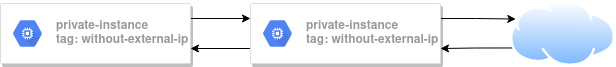

The diagram above was exported from draw.io. Its source (the exported page's mxGraphModel, read from the mxfile embedded in the PNG):
<mxGraphModel dx="1422" dy="913" grid="0" gridSize="10" guides="1" tooltips="1" connect="1" arrows="1" fold="1" page="1" pageScale="1" pageWidth="850" pageHeight="1100" math="0" shadow="0">
  <root>
    <mxCell id="0" />
    <mxCell id="1" parent="0" />
    <mxCell id="ch2lHUwg5JzfQEZzPN4J-1" style="edgeStyle=orthogonalEdgeStyle;rounded=0;orthogonalLoop=1;jettySize=auto;html=1;exitX=1;exitY=0.25;exitDx=0;exitDy=0;entryX=0;entryY=0.25;entryDx=0;entryDy=0;" edge="1" parent="1" source="ch2lHUwg5JzfQEZzPN4J-2" target="ch2lHUwg5JzfQEZzPN4J-6">
      <mxGeometry relative="1" as="geometry" />
    </mxCell>
    <mxCell id="ch2lHUwg5JzfQEZzPN4J-2" value="" style="strokeColor=#dddddd;shadow=1;strokeWidth=1;rounded=1;absoluteArcSize=1;arcSize=2;" vertex="1" parent="1">
      <mxGeometry x="110" y="290" width="190" height="60" as="geometry" />
    </mxCell>
    <mxCell id="ch2lHUwg5JzfQEZzPN4J-3" value="&lt;div&gt;&lt;b&gt;private-instance&lt;/b&gt;&lt;/div&gt;&lt;div&gt;&lt;b&gt;tag: without-external-ip&lt;/b&gt;&lt;/div&gt;" style="sketch=0;dashed=0;connectable=0;html=1;fillColor=#5184F3;strokeColor=none;shape=mxgraph.gcp2.hexIcon;prIcon=compute_engine;part=1;labelPosition=right;verticalLabelPosition=middle;align=left;verticalAlign=middle;spacingLeft=5;fontColor=#999999;fontSize=12;" vertex="1" parent="ch2lHUwg5JzfQEZzPN4J-2">
      <mxGeometry y="0.5" width="44" height="39" relative="1" as="geometry">
        <mxPoint x="5" y="-19.5" as="offset" />
      </mxGeometry>
    </mxCell>
    <mxCell id="ch2lHUwg5JzfQEZzPN4J-4" style="edgeStyle=orthogonalEdgeStyle;rounded=0;orthogonalLoop=1;jettySize=auto;html=1;exitX=0;exitY=0.75;exitDx=0;exitDy=0;entryX=1;entryY=0.75;entryDx=0;entryDy=0;" edge="1" parent="1" source="ch2lHUwg5JzfQEZzPN4J-6" target="ch2lHUwg5JzfQEZzPN4J-2">
      <mxGeometry relative="1" as="geometry" />
    </mxCell>
    <mxCell id="ch2lHUwg5JzfQEZzPN4J-5" style="edgeStyle=orthogonalEdgeStyle;rounded=0;orthogonalLoop=1;jettySize=auto;html=1;exitX=1;exitY=0.25;exitDx=0;exitDy=0;entryX=0;entryY=0.25;entryDx=0;entryDy=0;" edge="1" parent="1" source="ch2lHUwg5JzfQEZzPN4J-6" target="ch2lHUwg5JzfQEZzPN4J-9">
      <mxGeometry relative="1" as="geometry" />
    </mxCell>
    <mxCell id="ch2lHUwg5JzfQEZzPN4J-6" value="" style="strokeColor=#dddddd;shadow=1;strokeWidth=1;rounded=1;absoluteArcSize=1;arcSize=2;" vertex="1" parent="1">
      <mxGeometry x="360" y="290" width="190" height="60" as="geometry" />
    </mxCell>
    <mxCell id="ch2lHUwg5JzfQEZzPN4J-7" value="&lt;div&gt;&lt;b&gt;private-instance&lt;/b&gt;&lt;/div&gt;&lt;div&gt;&lt;b&gt;tag: without-external-ip&lt;/b&gt;&lt;/div&gt;" style="sketch=0;dashed=0;connectable=0;html=1;fillColor=#5184F3;strokeColor=none;shape=mxgraph.gcp2.hexIcon;prIcon=compute_engine;part=1;labelPosition=right;verticalLabelPosition=middle;align=left;verticalAlign=middle;spacingLeft=5;fontColor=#999999;fontSize=12;" vertex="1" parent="ch2lHUwg5JzfQEZzPN4J-6">
      <mxGeometry y="0.5" width="44" height="39" relative="1" as="geometry">
        <mxPoint x="5" y="-19.5" as="offset" />
      </mxGeometry>
    </mxCell>
    <mxCell id="ch2lHUwg5JzfQEZzPN4J-8" style="edgeStyle=orthogonalEdgeStyle;rounded=0;orthogonalLoop=1;jettySize=auto;html=1;exitX=0;exitY=0.75;exitDx=0;exitDy=0;entryX=1;entryY=0.75;entryDx=0;entryDy=0;" edge="1" parent="1" source="ch2lHUwg5JzfQEZzPN4J-9" target="ch2lHUwg5JzfQEZzPN4J-6">
      <mxGeometry relative="1" as="geometry" />
    </mxCell>
    <mxCell id="ch2lHUwg5JzfQEZzPN4J-9" value="" style="aspect=fixed;perimeter=ellipsePerimeter;html=1;align=center;shadow=0;dashed=0;spacingTop=3;image;image=img/lib/active_directory/internet_cloud.svg;" vertex="1" parent="1">
      <mxGeometry x="620" y="287" width="104.76" height="66" as="geometry" />
    </mxCell>
  </root>
</mxGraphModel>